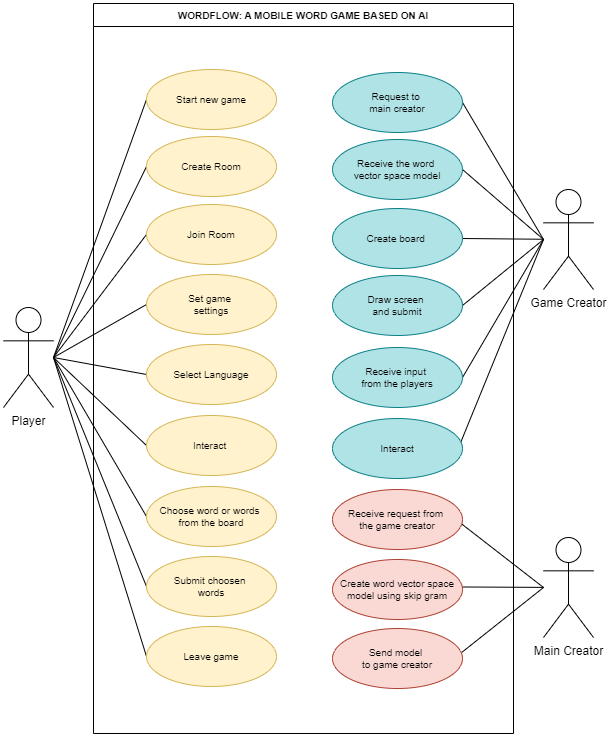

The diagram above was exported from draw.io. Its source (the exported page's mxGraphModel, read from the mxfile embedded in the PNG):
<mxGraphModel dx="1185" dy="635" grid="1" gridSize="10" guides="1" tooltips="1" connect="1" arrows="1" fold="1" page="1" pageScale="1" pageWidth="827" pageHeight="1169" math="0" shadow="0">
  <root>
    <mxCell id="0" />
    <mxCell id="1" parent="0" />
    <mxCell id="D89TM28xd2-U49AL0bFp-32" style="rounded=0;orthogonalLoop=1;jettySize=auto;html=1;entryX=0;entryY=0.5;entryDx=0;entryDy=0;endArrow=none;endFill=0;" edge="1" parent="1" target="D89TM28xd2-U49AL0bFp-19">
      <mxGeometry relative="1" as="geometry">
        <mxPoint x="120" y="397" as="sourcePoint" />
      </mxGeometry>
    </mxCell>
    <mxCell id="D89TM28xd2-U49AL0bFp-35" style="rounded=0;orthogonalLoop=1;jettySize=auto;html=1;entryX=0;entryY=0.5;entryDx=0;entryDy=0;endArrow=none;endFill=0;" edge="1" parent="1" target="D89TM28xd2-U49AL0bFp-7">
      <mxGeometry relative="1" as="geometry">
        <mxPoint x="120" y="397" as="sourcePoint" />
      </mxGeometry>
    </mxCell>
    <mxCell id="D89TM28xd2-U49AL0bFp-36" style="rounded=0;orthogonalLoop=1;jettySize=auto;html=1;entryX=0;entryY=0.5;entryDx=0;entryDy=0;endArrow=none;endFill=0;" edge="1" parent="1" target="D89TM28xd2-U49AL0bFp-37">
      <mxGeometry relative="1" as="geometry">
        <mxPoint x="170" y="537" as="targetPoint" />
        <mxPoint x="120" y="397" as="sourcePoint" />
      </mxGeometry>
    </mxCell>
    <mxCell id="D89TM28xd2-U49AL0bFp-38" style="rounded=0;orthogonalLoop=1;jettySize=auto;html=1;entryX=0;entryY=0.5;entryDx=0;entryDy=0;endArrow=none;endFill=0;" edge="1" parent="1" target="D89TM28xd2-U49AL0bFp-39">
      <mxGeometry relative="1" as="geometry">
        <mxPoint x="170" y="607.0000000000001" as="targetPoint" />
        <mxPoint x="120" y="397" as="sourcePoint" />
      </mxGeometry>
    </mxCell>
    <mxCell id="D89TM28xd2-U49AL0bFp-40" style="rounded=0;orthogonalLoop=1;jettySize=auto;html=1;entryX=0;entryY=0.5;entryDx=0;entryDy=0;endArrow=none;endFill=0;" edge="1" parent="1" target="D89TM28xd2-U49AL0bFp-41">
      <mxGeometry relative="1" as="geometry">
        <mxPoint x="170" y="667.0000000000001" as="targetPoint" />
        <mxPoint x="120" y="397" as="sourcePoint" />
      </mxGeometry>
    </mxCell>
    <mxCell id="D89TM28xd2-U49AL0bFp-48" style="rounded=0;orthogonalLoop=1;jettySize=auto;html=1;entryX=0;entryY=0.5;entryDx=0;entryDy=0;endArrow=none;endFill=0;" edge="1" parent="1" target="D89TM28xd2-U49AL0bFp-47">
      <mxGeometry relative="1" as="geometry">
        <mxPoint x="170" y="757" as="targetPoint" />
        <mxPoint x="120" y="397" as="sourcePoint" />
      </mxGeometry>
    </mxCell>
    <mxCell id="D89TM28xd2-U49AL0bFp-51" style="rounded=0;orthogonalLoop=1;jettySize=auto;html=1;entryX=0;entryY=0.5;entryDx=0;entryDy=0;endArrow=none;endFill=0;" edge="1" parent="1" target="D89TM28xd2-U49AL0bFp-52">
      <mxGeometry relative="1" as="geometry">
        <mxPoint x="220" y="396.9999999999999" as="targetPoint" />
        <mxPoint x="120" y="396.9999999999999" as="sourcePoint" />
      </mxGeometry>
    </mxCell>
    <mxCell id="D89TM28xd2-U49AL0bFp-54" style="rounded=0;orthogonalLoop=1;jettySize=auto;html=1;entryX=0;entryY=0.5;entryDx=0;entryDy=0;endArrow=none;endFill=0;" edge="1" parent="1" target="D89TM28xd2-U49AL0bFp-55">
      <mxGeometry relative="1" as="geometry">
        <mxPoint x="210" y="467" as="targetPoint" />
        <mxPoint x="120" y="397" as="sourcePoint" />
      </mxGeometry>
    </mxCell>
    <mxCell id="D89TM28xd2-U49AL0bFp-57" style="rounded=0;orthogonalLoop=1;jettySize=auto;html=1;entryX=0;entryY=0.5;entryDx=0;entryDy=0;endArrow=none;endFill=0;" edge="1" parent="1" target="D89TM28xd2-U49AL0bFp-56">
      <mxGeometry relative="1" as="geometry">
        <mxPoint x="120" y="397" as="sourcePoint" />
      </mxGeometry>
    </mxCell>
    <mxCell id="D89TM28xd2-U49AL0bFp-3" value="Player" style="shape=umlActor;verticalLabelPosition=bottom;verticalAlign=top;html=1;outlineConnect=0;" vertex="1" parent="1">
      <mxGeometry x="70" y="347" width="50" height="100" as="geometry" />
    </mxCell>
    <mxCell id="D89TM28xd2-U49AL0bFp-7" value="Start new game" style="ellipse;whiteSpace=wrap;html=1;verticalAlign=middle;align=center;flipV=1;flipH=0;fillColor=#fff2cc;strokeColor=#d6b656;fontSize=10;" vertex="1" parent="1">
      <mxGeometry x="213" y="109" width="130" height="60" as="geometry" />
    </mxCell>
    <mxCell id="D89TM28xd2-U49AL0bFp-19" value="Select Language" style="ellipse;whiteSpace=wrap;html=1;verticalAlign=middle;align=center;flipV=1;flipH=0;fillColor=#fff2cc;strokeColor=#d6b656;fontSize=10;" vertex="1" parent="1">
      <mxGeometry x="213" y="384" width="130" height="60" as="geometry" />
    </mxCell>
    <mxCell id="D89TM28xd2-U49AL0bFp-37" value="Interact&amp;nbsp;" style="ellipse;whiteSpace=wrap;html=1;verticalAlign=middle;align=center;flipV=1;flipH=0;fillColor=#fff2cc;strokeColor=#d6b656;fontSize=10;" vertex="1" parent="1">
      <mxGeometry x="213" y="455" width="130" height="60" as="geometry" />
    </mxCell>
    <mxCell id="D89TM28xd2-U49AL0bFp-39" value="Choose word or words &lt;br&gt;from the board" style="ellipse;whiteSpace=wrap;html=1;verticalAlign=middle;align=center;spacing=2;flipV=1;flipH=0;fillColor=#fff2cc;strokeColor=#d6b656;fontSize=10;" vertex="1" parent="1">
      <mxGeometry x="213" y="526" width="130" height="60" as="geometry" />
    </mxCell>
    <mxCell id="D89TM28xd2-U49AL0bFp-41" value="Submit choosen &lt;br style=&quot;font-size: 10px;&quot;&gt;words" style="ellipse;whiteSpace=wrap;html=1;verticalAlign=middle;align=center;flipV=1;flipH=0;fillColor=#fff2cc;strokeColor=#d6b656;fontSize=10;" vertex="1" parent="1">
      <mxGeometry x="213" y="596" width="130" height="60" as="geometry" />
    </mxCell>
    <mxCell id="D89TM28xd2-U49AL0bFp-60" style="rounded=0;orthogonalLoop=1;jettySize=auto;html=1;entryX=1;entryY=0.5;entryDx=0;entryDy=0;endArrow=none;endFill=0;" edge="1" parent="1" source="D89TM28xd2-U49AL0bFp-42" target="D89TM28xd2-U49AL0bFp-46">
      <mxGeometry relative="1" as="geometry" />
    </mxCell>
    <mxCell id="D89TM28xd2-U49AL0bFp-61" style="rounded=0;orthogonalLoop=1;jettySize=auto;html=1;entryX=1;entryY=0.5;entryDx=0;entryDy=0;endArrow=none;endFill=0;" edge="1" parent="1" target="D89TM28xd2-U49AL0bFp-50">
      <mxGeometry relative="1" as="geometry">
        <mxPoint x="610" y="279" as="sourcePoint" />
      </mxGeometry>
    </mxCell>
    <mxCell id="D89TM28xd2-U49AL0bFp-62" style="rounded=0;orthogonalLoop=1;jettySize=auto;html=1;entryX=1;entryY=0.5;entryDx=0;entryDy=0;endArrow=none;endFill=0;" edge="1" parent="1" target="D89TM28xd2-U49AL0bFp-44">
      <mxGeometry relative="1" as="geometry">
        <mxPoint x="610" y="279" as="sourcePoint" />
      </mxGeometry>
    </mxCell>
    <mxCell id="D89TM28xd2-U49AL0bFp-63" style="rounded=0;orthogonalLoop=1;jettySize=auto;html=1;entryX=1;entryY=0.5;entryDx=0;entryDy=0;endArrow=none;endFill=0;" edge="1" parent="1" target="D89TM28xd2-U49AL0bFp-53">
      <mxGeometry relative="1" as="geometry">
        <mxPoint x="610" y="279" as="sourcePoint" />
      </mxGeometry>
    </mxCell>
    <mxCell id="D89TM28xd2-U49AL0bFp-68" style="edgeStyle=none;rounded=0;orthogonalLoop=1;jettySize=auto;html=1;entryX=0.987;entryY=0.394;entryDx=0;entryDy=0;entryPerimeter=0;endArrow=none;endFill=0;" edge="1" parent="1" target="D89TM28xd2-U49AL0bFp-67">
      <mxGeometry relative="1" as="geometry">
        <mxPoint x="610" y="279" as="sourcePoint" />
      </mxGeometry>
    </mxCell>
    <mxCell id="D89TM28xd2-U49AL0bFp-77" style="edgeStyle=none;rounded=0;orthogonalLoop=1;jettySize=auto;html=1;entryX=1;entryY=0.5;entryDx=0;entryDy=0;fontSize=10;endArrow=none;endFill=0;" edge="1" parent="1" target="D89TM28xd2-U49AL0bFp-76">
      <mxGeometry relative="1" as="geometry">
        <mxPoint x="610" y="279" as="sourcePoint" />
      </mxGeometry>
    </mxCell>
    <mxCell id="D89TM28xd2-U49AL0bFp-42" value="Game Creator" style="shape=umlActor;verticalLabelPosition=bottom;verticalAlign=top;html=1;outlineConnect=0;" vertex="1" parent="1">
      <mxGeometry x="610" y="229" width="50" height="100" as="geometry" />
    </mxCell>
    <mxCell id="D89TM28xd2-U49AL0bFp-44" value="Receive the word &lt;br&gt;vector space model" style="ellipse;whiteSpace=wrap;html=1;verticalAlign=middle;fillColor=#b0e3e6;strokeColor=#0e8088;fontSize=10;" vertex="1" parent="1">
      <mxGeometry x="399" y="179" width="130" height="60" as="geometry" />
    </mxCell>
    <mxCell id="D89TM28xd2-U49AL0bFp-46" value="Create board&amp;nbsp;" style="ellipse;whiteSpace=wrap;html=1;verticalAlign=middle;fillColor=#b0e3e6;strokeColor=#0e8088;fontSize=10;" vertex="1" parent="1">
      <mxGeometry x="399" y="248" width="130" height="60" as="geometry" />
    </mxCell>
    <mxCell id="D89TM28xd2-U49AL0bFp-47" value="Leave game" style="ellipse;whiteSpace=wrap;html=1;verticalAlign=middle;align=center;flipV=1;flipH=0;fillColor=#fff2cc;strokeColor=#d6b656;fontSize=10;" vertex="1" parent="1">
      <mxGeometry x="213" y="666" width="130" height="60" as="geometry" />
    </mxCell>
    <mxCell id="D89TM28xd2-U49AL0bFp-50" value="Draw screen &lt;br style=&quot;font-size: 10px;&quot;&gt;and submit" style="ellipse;whiteSpace=wrap;html=1;verticalAlign=middle;fillColor=#b0e3e6;strokeColor=#0e8088;fontSize=10;" vertex="1" parent="1">
      <mxGeometry x="399" y="315" width="130" height="60" as="geometry" />
    </mxCell>
    <mxCell id="D89TM28xd2-U49AL0bFp-52" value="Create Room" style="ellipse;whiteSpace=wrap;html=1;verticalAlign=middle;align=center;flipV=1;flipH=0;fillColor=#fff2cc;strokeColor=#d6b656;fontSize=10;" vertex="1" parent="1">
      <mxGeometry x="213" y="176" width="130" height="60" as="geometry" />
    </mxCell>
    <mxCell id="D89TM28xd2-U49AL0bFp-53" value="Receive input &lt;br style=&quot;font-size: 10px;&quot;&gt;from the players" style="ellipse;whiteSpace=wrap;html=1;verticalAlign=middle;fillColor=#b0e3e6;strokeColor=#0e8088;fontSize=10;" vertex="1" parent="1">
      <mxGeometry x="399" y="387" width="130" height="60" as="geometry" />
    </mxCell>
    <mxCell id="D89TM28xd2-U49AL0bFp-55" value="Join Room" style="ellipse;whiteSpace=wrap;html=1;verticalAlign=middle;align=center;flipV=1;flipH=0;fillColor=#fff2cc;strokeColor=#d6b656;fontSize=10;" vertex="1" parent="1">
      <mxGeometry x="213" y="244" width="130" height="60" as="geometry" />
    </mxCell>
    <mxCell id="D89TM28xd2-U49AL0bFp-56" value="Set game &lt;br&gt;settings" style="ellipse;whiteSpace=wrap;html=1;verticalAlign=middle;flipV=1;flipH=0;fillColor=#fff2cc;strokeColor=#d6b656;fontSize=10;" vertex="1" parent="1">
      <mxGeometry x="213" y="314" width="130" height="60" as="geometry" />
    </mxCell>
    <mxCell id="D89TM28xd2-U49AL0bFp-67" value="Interact" style="ellipse;whiteSpace=wrap;html=1;verticalAlign=middle;fillColor=#b0e3e6;strokeColor=#0e8088;fontSize=10;" vertex="1" parent="1">
      <mxGeometry x="399" y="458" width="130" height="60" as="geometry" />
    </mxCell>
    <mxCell id="D89TM28xd2-U49AL0bFp-80" style="edgeStyle=none;rounded=0;orthogonalLoop=1;jettySize=auto;html=1;entryX=0.998;entryY=0.458;entryDx=0;entryDy=0;entryPerimeter=0;fontSize=10;endArrow=none;endFill=0;" edge="1" parent="1" source="D89TM28xd2-U49AL0bFp-69" target="D89TM28xd2-U49AL0bFp-70">
      <mxGeometry relative="1" as="geometry" />
    </mxCell>
    <mxCell id="D89TM28xd2-U49AL0bFp-81" style="edgeStyle=none;rounded=0;orthogonalLoop=1;jettySize=auto;html=1;entryX=0.993;entryY=0.401;entryDx=0;entryDy=0;entryPerimeter=0;fontSize=10;endArrow=none;endFill=0;" edge="1" parent="1" target="D89TM28xd2-U49AL0bFp-71">
      <mxGeometry relative="1" as="geometry">
        <mxPoint x="610" y="627" as="sourcePoint" />
      </mxGeometry>
    </mxCell>
    <mxCell id="D89TM28xd2-U49AL0bFp-82" style="edgeStyle=none;rounded=0;orthogonalLoop=1;jettySize=auto;html=1;entryX=0.996;entryY=0.578;entryDx=0;entryDy=0;entryPerimeter=0;fontSize=10;endArrow=none;endFill=0;" edge="1" parent="1" target="D89TM28xd2-U49AL0bFp-72">
      <mxGeometry relative="1" as="geometry">
        <mxPoint x="610" y="627" as="sourcePoint" />
      </mxGeometry>
    </mxCell>
    <mxCell id="D89TM28xd2-U49AL0bFp-69" value="Main Creator" style="shape=umlActor;verticalLabelPosition=bottom;verticalAlign=top;html=1;outlineConnect=0;" vertex="1" parent="1">
      <mxGeometry x="610" y="577" width="50" height="100" as="geometry" />
    </mxCell>
    <mxCell id="D89TM28xd2-U49AL0bFp-70" value="Create word vector space model using skip gram" style="ellipse;whiteSpace=wrap;html=1;verticalAlign=middle;fillColor=#fad9d5;strokeColor=#ae4132;fontSize=10;" vertex="1" parent="1">
      <mxGeometry x="399" y="599" width="130" height="60" as="geometry" />
    </mxCell>
    <mxCell id="D89TM28xd2-U49AL0bFp-71" value="Send model &lt;br&gt;to game creator" style="ellipse;whiteSpace=wrap;html=1;verticalAlign=middle;fillColor=#fad9d5;strokeColor=#ae4132;fontSize=10;" vertex="1" parent="1">
      <mxGeometry x="399" y="668" width="130" height="60" as="geometry" />
    </mxCell>
    <mxCell id="D89TM28xd2-U49AL0bFp-72" value="Receive request from&amp;nbsp;&lt;br&gt;the game creator" style="ellipse;whiteSpace=wrap;html=1;verticalAlign=middle;fillColor=#fad9d5;strokeColor=#ae4132;fontSize=10;" vertex="1" parent="1">
      <mxGeometry x="399" y="529" width="130" height="60" as="geometry" />
    </mxCell>
    <mxCell id="D89TM28xd2-U49AL0bFp-76" value="Request to &lt;br&gt;main creator" style="ellipse;whiteSpace=wrap;html=1;verticalAlign=middle;fillColor=#b0e3e6;strokeColor=#0e8088;fontSize=10;" vertex="1" parent="1">
      <mxGeometry x="399" y="112" width="130" height="60" as="geometry" />
    </mxCell>
    <mxCell id="D89TM28xd2-U49AL0bFp-79" value="WORDFLOW: A MOBILE WORD GAME BASED ON AI&#10;" style="swimlane;fontSize=10;fillColor=default;gradientColor=none;verticalAlign=top;" vertex="1" parent="1">
      <mxGeometry x="160" y="43" width="420" height="730" as="geometry" />
    </mxCell>
  </root>
</mxGraphModel>